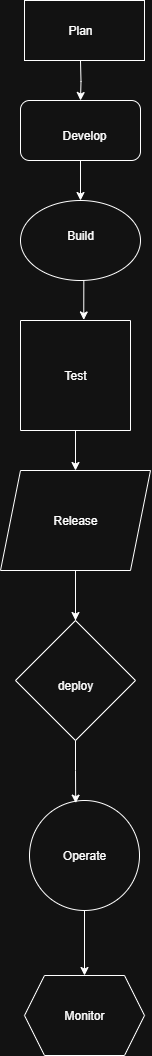

The diagram above was exported from draw.io. Its source (the exported page's mxGraphModel, read from the mxfile embedded in the PNG):
<mxGraphModel dx="868" dy="468" grid="1" gridSize="10" guides="1" tooltips="1" connect="1" arrows="1" fold="1" page="1" pageScale="1" pageWidth="827" pageHeight="1169" math="0" shadow="0">
  <root>
    <mxCell id="0" />
    <mxCell id="1" parent="0" />
    <mxCell id="az1rUjlDX2gOgRxIpnZS-6" value="" style="rounded=0;whiteSpace=wrap;html=1;" vertex="1" parent="1">
      <mxGeometry x="354" y="80" width="120" height="60" as="geometry" />
    </mxCell>
    <mxCell id="az1rUjlDX2gOgRxIpnZS-36" style="edgeStyle=orthogonalEdgeStyle;rounded=0;orthogonalLoop=1;jettySize=auto;html=1;exitX=0.5;exitY=1;exitDx=0;exitDy=0;entryX=0.5;entryY=0;entryDx=0;entryDy=0;" edge="1" parent="1" source="az1rUjlDX2gOgRxIpnZS-9" target="az1rUjlDX2gOgRxIpnZS-12">
      <mxGeometry relative="1" as="geometry" />
    </mxCell>
    <mxCell id="az1rUjlDX2gOgRxIpnZS-9" value="" style="rounded=1;whiteSpace=wrap;html=1;" vertex="1" parent="1">
      <mxGeometry x="350" y="180" width="120" height="60" as="geometry" />
    </mxCell>
    <mxCell id="az1rUjlDX2gOgRxIpnZS-12" value="" style="ellipse;whiteSpace=wrap;html=1;" vertex="1" parent="1">
      <mxGeometry x="350" y="280" width="120" height="80" as="geometry" />
    </mxCell>
    <mxCell id="az1rUjlDX2gOgRxIpnZS-38" style="edgeStyle=orthogonalEdgeStyle;rounded=0;orthogonalLoop=1;jettySize=auto;html=1;exitX=0.5;exitY=1;exitDx=0;exitDy=0;entryX=0.5;entryY=0;entryDx=0;entryDy=0;" edge="1" parent="1" source="az1rUjlDX2gOgRxIpnZS-13" target="az1rUjlDX2gOgRxIpnZS-22">
      <mxGeometry relative="1" as="geometry" />
    </mxCell>
    <mxCell id="az1rUjlDX2gOgRxIpnZS-13" value="" style="swimlane;startSize=0;" vertex="1" parent="1">
      <mxGeometry x="350" y="400" width="110" height="110" as="geometry">
        <mxRectangle x="350" y="400" width="50" height="40" as="alternateBounds" />
      </mxGeometry>
    </mxCell>
    <mxCell id="az1rUjlDX2gOgRxIpnZS-21" value="Test" style="text;html=1;align=center;verticalAlign=middle;whiteSpace=wrap;rounded=0;" vertex="1" parent="az1rUjlDX2gOgRxIpnZS-13">
      <mxGeometry x="25" y="40" width="60" height="30" as="geometry" />
    </mxCell>
    <mxCell id="az1rUjlDX2gOgRxIpnZS-16" value="Build" style="text;html=1;align=center;verticalAlign=middle;whiteSpace=wrap;rounded=0;" vertex="1" parent="1">
      <mxGeometry x="380" y="300" width="60" height="30" as="geometry" />
    </mxCell>
    <mxCell id="az1rUjlDX2gOgRxIpnZS-35" style="edgeStyle=orthogonalEdgeStyle;rounded=0;orthogonalLoop=1;jettySize=auto;html=1;entryX=0.5;entryY=0;entryDx=0;entryDy=0;" edge="1" parent="1" target="az1rUjlDX2gOgRxIpnZS-9">
      <mxGeometry relative="1" as="geometry">
        <mxPoint x="410" y="140" as="sourcePoint" />
      </mxGeometry>
    </mxCell>
    <mxCell id="az1rUjlDX2gOgRxIpnZS-19" value="Plan" style="text;html=1;align=center;verticalAlign=middle;whiteSpace=wrap;rounded=0;" vertex="1" parent="1">
      <mxGeometry x="380" y="95" width="60" height="30" as="geometry" />
    </mxCell>
    <mxCell id="az1rUjlDX2gOgRxIpnZS-20" value="Develop" style="text;html=1;align=center;verticalAlign=middle;whiteSpace=wrap;rounded=0;" vertex="1" parent="1">
      <mxGeometry x="384" y="200" width="60" height="30" as="geometry" />
    </mxCell>
    <mxCell id="az1rUjlDX2gOgRxIpnZS-40" value="" style="edgeStyle=orthogonalEdgeStyle;rounded=0;orthogonalLoop=1;jettySize=auto;html=1;" edge="1" parent="1" source="az1rUjlDX2gOgRxIpnZS-22" target="az1rUjlDX2gOgRxIpnZS-27">
      <mxGeometry relative="1" as="geometry" />
    </mxCell>
    <mxCell id="az1rUjlDX2gOgRxIpnZS-41" style="edgeStyle=orthogonalEdgeStyle;rounded=0;orthogonalLoop=1;jettySize=auto;html=1;exitX=0.5;exitY=1;exitDx=0;exitDy=0;entryX=0.5;entryY=0;entryDx=0;entryDy=0;" edge="1" parent="1" source="az1rUjlDX2gOgRxIpnZS-22" target="az1rUjlDX2gOgRxIpnZS-23">
      <mxGeometry relative="1" as="geometry" />
    </mxCell>
    <mxCell id="az1rUjlDX2gOgRxIpnZS-22" value="" style="shape=parallelogram;perimeter=parallelogramPerimeter;whiteSpace=wrap;html=1;fixedSize=1;" vertex="1" parent="1">
      <mxGeometry x="330" y="550" width="150" height="100" as="geometry" />
    </mxCell>
    <mxCell id="az1rUjlDX2gOgRxIpnZS-23" value="" style="rhombus;whiteSpace=wrap;html=1;" vertex="1" parent="1">
      <mxGeometry x="345" y="700" width="120" height="120" as="geometry" />
    </mxCell>
    <mxCell id="az1rUjlDX2gOgRxIpnZS-47" value="" style="edgeStyle=orthogonalEdgeStyle;rounded=0;orthogonalLoop=1;jettySize=auto;html=1;entryX=0.5;entryY=0;entryDx=0;entryDy=0;" edge="1" parent="1" source="az1rUjlDX2gOgRxIpnZS-24" target="az1rUjlDX2gOgRxIpnZS-29">
      <mxGeometry relative="1" as="geometry" />
    </mxCell>
    <mxCell id="az1rUjlDX2gOgRxIpnZS-24" value="" style="ellipse;whiteSpace=wrap;html=1;aspect=fixed;" vertex="1" parent="1">
      <mxGeometry x="359" y="880" width="110" height="110" as="geometry" />
    </mxCell>
    <mxCell id="az1rUjlDX2gOgRxIpnZS-25" value="Release" style="text;html=1;align=center;verticalAlign=middle;whiteSpace=wrap;rounded=0;" vertex="1" parent="1">
      <mxGeometry x="375" y="585" width="60" height="30" as="geometry" />
    </mxCell>
    <mxCell id="az1rUjlDX2gOgRxIpnZS-27" value="deploy" style="text;html=1;align=center;verticalAlign=middle;whiteSpace=wrap;rounded=0;" vertex="1" parent="1">
      <mxGeometry x="375" y="750" width="60" height="30" as="geometry" />
    </mxCell>
    <mxCell id="az1rUjlDX2gOgRxIpnZS-28" value="Operate" style="text;html=1;align=center;verticalAlign=middle;whiteSpace=wrap;rounded=0;" vertex="1" parent="1">
      <mxGeometry x="384" y="920" width="60" height="30" as="geometry" />
    </mxCell>
    <mxCell id="az1rUjlDX2gOgRxIpnZS-29" value="" style="shape=hexagon;perimeter=hexagonPerimeter2;whiteSpace=wrap;html=1;fixedSize=1;" vertex="1" parent="1">
      <mxGeometry x="354" y="1055" width="120" height="80" as="geometry" />
    </mxCell>
    <mxCell id="az1rUjlDX2gOgRxIpnZS-32" value="Monitor" style="text;html=1;align=center;verticalAlign=middle;whiteSpace=wrap;rounded=0;" vertex="1" parent="1">
      <mxGeometry x="384" y="1080" width="60" height="30" as="geometry" />
    </mxCell>
    <mxCell id="az1rUjlDX2gOgRxIpnZS-37" style="edgeStyle=orthogonalEdgeStyle;rounded=0;orthogonalLoop=1;jettySize=auto;html=1;exitX=0.5;exitY=1;exitDx=0;exitDy=0;entryX=0.575;entryY=-0.005;entryDx=0;entryDy=0;entryPerimeter=0;" edge="1" parent="1" source="az1rUjlDX2gOgRxIpnZS-12" target="az1rUjlDX2gOgRxIpnZS-13">
      <mxGeometry relative="1" as="geometry" />
    </mxCell>
    <mxCell id="az1rUjlDX2gOgRxIpnZS-45" style="edgeStyle=orthogonalEdgeStyle;rounded=0;orthogonalLoop=1;jettySize=auto;html=1;exitX=0.5;exitY=1;exitDx=0;exitDy=0;entryX=0.42;entryY=0.024;entryDx=0;entryDy=0;entryPerimeter=0;" edge="1" parent="1" source="az1rUjlDX2gOgRxIpnZS-23" target="az1rUjlDX2gOgRxIpnZS-24">
      <mxGeometry relative="1" as="geometry" />
    </mxCell>
  </root>
</mxGraphModel>